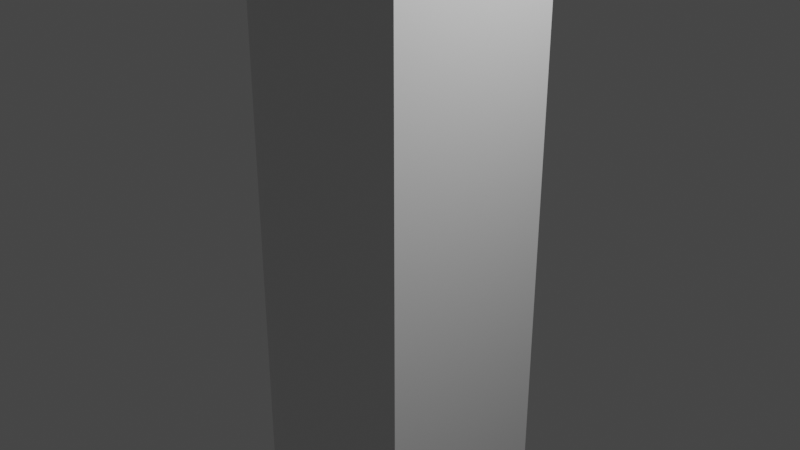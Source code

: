 # Source: simple_skin_test.blend  (saved by Blender 2.82.7; exported with 4.5.12 LTS)
import bpy
from mathutils import Matrix  # noqa: F401  (used for matrix-valued properties, if any)

bpy.ops.wm.read_factory_settings(use_empty=True)
scene = bpy.context.scene
scene.name = 'Scene'

# ---- collections
col_collection = bpy.data.collections.new('Collection'); scene.collection.children.link(col_collection)

# ---- materials (node trees are filled in below, after node groups)
mat_material = bpy.data.materials.new('Material')
mat_material.alpha_threshold = 0.0
mat_material.use_transparent_shadow = False
mat_material.line_color = (0.0, 0.0, 0.0, 1.0)

# ---- material node trees
mat_material.use_nodes = True; mat_material.node_tree.nodes.clear()
_N = mat_material.node_tree.nodes; _L = mat_material.node_tree.links
n0 = _N.new('ShaderNodeOutputMaterial'); n0.name = 'Material Output'; n0.location = (300, 300)
n1 = _N.new('ShaderNodeBsdfPrincipled'); n1.name = 'Principled BSDF'; n1.location = (10, 300)
n1.distribution = 'GGX'
n1.subsurface_method = 'BURLEY'
n1.inputs[2].default_value = 0.4
n1.inputs[3].default_value = 1.45
n1.inputs[27].default_value = (0.0, 0.0, 0.0, 1.0)
n1.inputs[28].default_value = 1.0
_L.new(n1.outputs[0], n0.inputs[0])
n0.is_active_output = True

# ---- world
world_world = bpy.data.worlds.new('World'); scene.world = world_world
world_world.use_nodes = True; world_world.node_tree.nodes.clear()
_N = world_world.node_tree.nodes; _L = world_world.node_tree.links
n0 = _N.new('ShaderNodeOutputWorld'); n0.name = 'World Output'; n0.location = (300, 300)
n1 = _N.new('ShaderNodeBackground'); n1.name = 'Background'; n1.location = (10, 300)
n1.inputs[0].default_value = (0.05088, 0.05088, 0.05088, 1.0)
_L.new(n1.outputs[0], n0.inputs[0])
n0.is_active_output = True
world_world.color = (0.05088, 0.05088, 0.05088)
world_world.use_sun_shadow = False
world_world.sun_shadow_jitter_overblur = 0.0

# ---- cameras
cam_camera = bpy.data.cameras.new('Camera')
cam_camera.clip_end = 100.0
cam_camera.ortho_scale = 7.314

# ---- lights
light_light = bpy.data.lights.new('Light', 'POINT')
light_light.transmission_factor = 0.0
light_light.energy = 1000.0
light_light.shadow_soft_size = 0.1
light_light.shadow_maximum_resolution = 0.006
light_light.use_absolute_resolution = True

# ---- meshes
me_cube = bpy.data.meshes.new('Cube')
me_cube.from_pydata([(1.0, 1.0, 3.415), (1.0, 1.0, -3.415), (1.0, -1.0, 3.415), (1.0, -1.0, -3.415), (-1.0, 1.0, 3.415), (-1.0, 1.0, -3.415), (-1.0, -1.0, 3.415), (-1.0, -1.0, -3.415), (1.0, 1.0, 2.794), (1.0, 1.0, 2.173), (1.0, 1.0, 1.552), (1.0, 1.0, 0.9313), (1.0, 1.0, 0.3104), (1.0, 1.0, -0.3104), (1.0, 1.0, -0.9313), (1.0, 1.0, -1.552), (1.0, 1.0, -2.173), (1.0, 1.0, -2.794), (-1.0, -1.0, -2.794), (-1.0, -1.0, -2.173), (-1.0, -1.0, -1.552), (-1.0, -1.0, -0.9313), (-1.0, -1.0, -0.3104), (-1.0, -1.0, 0.3104), (-1.0, -1.0, 0.9313), (-1.0, -1.0, 1.552), (-1.0, -1.0, 2.173), (-1.0, -1.0, 2.794), (1.0, -1.0, 2.794), (1.0, -1.0, 2.173), (1.0, -1.0, 1.552), (1.0, -1.0, 0.9313), (1.0, -1.0, 0.3104), (1.0, -1.0, -0.3104), (1.0, -1.0, -0.9313), (1.0, -1.0, -1.552), (1.0, -1.0, -2.173), (1.0, -1.0, -2.794), (-1.0, 1.0, 2.794), (-1.0, 1.0, 2.173), (-1.0, 1.0, 1.552), (-1.0, 1.0, 0.9313), (-1.0, 1.0, 0.3104), (-1.0, 1.0, -0.3104), (-1.0, 1.0, -0.9313), (-1.0, 1.0, -1.552), (-1.0, 1.0, -2.173), (-1.0, 1.0, -2.794)], [], [(0, 4, 6, 2), (28, 2, 6, 27), (27, 6, 4, 38), (5, 1, 3, 7), (8, 0, 2, 28), (38, 4, 0, 8), (5, 47, 17, 1), (47, 46, 16, 17), (46, 45, 15, 16), (45, 44, 14, 15), (44, 43, 13, 14), (43, 42, 12, 13), (42, 41, 11, 12), (41, 40, 10, 11), (40, 39, 9, 10), (39, 38, 8, 9), (1, 17, 37, 3), (17, 16, 36, 37), (16, 15, 35, 36), (15, 14, 34, 35), (14, 13, 33, 34), (13, 12, 32, 33), (12, 11, 31, 32), (11, 10, 30, 31), (10, 9, 29, 30), (9, 8, 28, 29), (7, 18, 47, 5), (18, 19, 46, 47), (19, 20, 45, 46), (20, 21, 44, 45), (21, 22, 43, 44), (22, 23, 42, 43), (23, 24, 41, 42), (24, 25, 40, 41), (25, 26, 39, 40), (26, 27, 38, 39), (3, 37, 18, 7), (37, 36, 19, 18), (36, 35, 20, 19), (35, 34, 21, 20), (34, 33, 22, 21), (33, 32, 23, 22), (32, 31, 24, 23), (31, 30, 25, 24), (30, 29, 26, 25), (29, 28, 27, 26)])
_uv = me_cube.uv_layers.new(name='UVMap')
_uv.uv.foreach_set('vector', [0.625, 0.5, 0.875, 0.5, 0.875, 0.75, 0.625, 0.75, 0.6023, 0.75, 0.625, 0.75, 0.625, 1.0, 0.6023, 1.0, 0.6023, 0.0, 0.625, 0.0, 0.625, 0.25, 0.6023, 0.25, 0.125, 0.5, 0.375, 0.5, 0.375, 0.75, 0.125, 0.75, 0.6023, 0.5, 0.625, 0.5, 0.625, 0.75, 0.6023, 0.75, 0.6023, 0.25, 0.625, 0.25, 0.625, 0.5, 0.6023, 0.5, 0.375, 0.25, 0.3977, 0.25, 0.3977, 0.5, 0.375, 0.5, 0.3977, 0.25, 0.4205, 0.25, 0.4205, 0.5, 0.3977, 0.5, 0.4205, 0.25, 0.4432, 0.25, 0.4432, 0.5, 0.4205, 0.5, 0.4432, 0.25, 0.4659, 0.25, 0.4659, 0.5, 0.4432, 0.5, 0.4659, 0.25, 0.4886, 0.25, 0.4886, 0.5, 0.4659, 0.5, 0.4886, 0.25, 0.5114, 0.25, 0.5114, 0.5, 0.4886, 0.5, 0.5114, 0.25, 0.5341, 0.25, 0.5341, 0.5, 0.5114, 0.5, 0.5341, 0.25, 0.5568, 0.25, 0.5568, 0.5, 0.5341, 0.5, 0.5568, 0.25, 0.5795, 0.25, 0.5795, 0.5, 0.5568, 0.5, 0.5795, 0.25, 0.6023, 0.25, 0.6023, 0.5, 0.5795, 0.5, 0.375, 0.5, 0.3977, 0.5, 0.3977, 0.75, 0.375, 0.75, 0.3977, 0.5, 0.4205, 0.5, 0.4205, 0.75, 0.3977, 0.75, 0.4205, 0.5, 0.4432, 0.5, 0.4432, 0.75, 0.4205, 0.75, 0.4432, 0.5, 0.4659, 0.5, 0.4659, 0.75, 0.4432, 0.75, 0.4659, 0.5, 0.4886, 0.5, 0.4886, 0.75, 0.4659, 0.75, 0.4886, 0.5, 0.5114, 0.5, 0.5114, 0.75, 0.4886, 0.75, 0.5114, 0.5, 0.5341, 0.5, 0.5341, 0.75, 0.5114, 0.75, 0.5341, 0.5, 0.5568, 0.5, 0.5568, 0.75, 0.5341, 0.75, 0.5568, 0.5, 0.5795, 0.5, 0.5795, 0.75, 0.5568, 0.75, 0.5795, 0.5, 0.6023, 0.5, 0.6023, 0.75, 0.5795, 0.75, 0.375, 0.0, 0.3977, 0.0, 0.3977, 0.25, 0.375, 0.25, 0.3977, 0.0, 0.4205, 0.0, 0.4205, 0.25, 0.3977, 0.25, 0.4205, 0.0, 0.4432, 0.0, 0.4432, 0.25, 0.4205, 0.25, 0.4432, 0.0, 0.4659, 0.0, 0.4659, 0.25, 0.4432, 0.25, 0.4659, 0.0, 0.4886, 0.0, 0.4886, 0.25, 0.4659, 0.25, 0.4886, 0.0, 0.5114, 0.0, 0.5114, 0.25, 0.4886, 0.25, 0.5114, 0.0, 0.5341, 0.0, 0.5341, 0.25, 0.5114, 0.25, 0.5341, 0.0, 0.5568, 0.0, 0.5568, 0.25, 0.5341, 0.25, 0.5568, 0.0, 0.5795, 0.0, 0.5795, 0.25, 0.5568, 0.25, 0.5795, 0.0, 0.6023, 0.0, 0.6023, 0.25, 0.5795, 0.25, 0.375, 0.75, 0.3977, 0.75, 0.3977, 1.0, 0.375, 1.0, 0.3977, 0.75, 0.4205, 0.75, 0.4205, 1.0, 0.3977, 1.0, 0.4205, 0.75, 0.4432, 0.75, 0.4432, 1.0, 0.4205, 1.0, 0.4432, 0.75, 0.4659, 0.75, 0.4659, 1.0, 0.4432, 1.0, 0.4659, 0.75, 0.4886, 0.75, 0.4886, 1.0, 0.4659, 1.0, 0.4886, 0.75, 0.5114, 0.75, 0.5114, 1.0, 0.4886, 1.0, 0.5114, 0.75, 0.5341, 0.75, 0.5341, 1.0, 0.5114, 1.0, 0.5341, 0.75, 0.5568, 0.75, 0.5568, 1.0, 0.5341, 1.0, 0.5568, 0.75, 0.5795, 0.75, 0.5795, 1.0, 0.5568, 1.0, 0.5795, 0.75, 0.6023, 0.75, 0.6023, 1.0, 0.5795, 1.0])
me_cube.materials.append(mat_material)
me_cube.use_remesh_preserve_volume = False
me_cube.use_remesh_preserve_attributes = False
me_cube.use_mirror_vertex_groups = False
me_cube.update()
arm_armature = bpy.data.armatures.new('Armature')  # bones are not reproduced

# ---- objects
ob_cube = bpy.data.objects.new('Cube', me_cube)
ob_light = bpy.data.objects.new('Light', light_light)
ob_camera = bpy.data.objects.new('Camera', cam_camera)
ob_armature = bpy.data.objects.new('Armature', arm_armature)

# ---- transforms, parenting, visibility, modifiers, constraints
ob_cube.parent = ob_armature
ob_cube.location = (0.0, 0.0, 0.0)
ob_cube.lock_rotations_4d = False
ob_cube.empty_display_type = 'ARROWS'
ob_cube.lineart.crease_threshold = 0.0
_vg = ob_cube.vertex_groups.new(name='Bone')
for _i, _w in zip([1, 3, 5, 7, 14, 15, 16, 17, 18, 19, 20, 21, 34, 35, 36, 37, 44, 45, 46, 47], [0.8308, 0.8212, 0.8212, 0.8308, 0.05013, 0.1229, 0.2906, 0.6828, 0.6828, 0.2906, 0.1229, 0.05013, 0.04995, 0.1225, 0.2894, 0.6793, 0.04995, 0.1225, 0.2894, 0.6793]): _vg.add([_i], _w, 'REPLACE')
_vg = ob_cube.vertex_groups.new(name='Bone.001')
for _i, _w in zip([1, 3, 5, 7, 10, 11, 12, 13, 14, 15, 16, 17, 18, 19, 20, 21, 22, 23, 24, 25, 30, 31, 32, 33, 34, 35, 36, 37, 40, 41, 42, 43, 44, 45, 46, 47], [0.1598, 0.169, 0.169, 0.1598, 0.0252, 0.088, 0.2063, 0.4839, 0.7366, 0.786, 0.6702, 0.2997, 0.2997, 0.6702, 0.786, 0.7366, 0.4839, 0.2063, 0.088, 0.0252, 0.02518, 0.08801, 0.2063, 0.4839, 0.7368, 0.7864, 0.6714, 0.303, 0.02518, 0.08801, 0.2063, 0.4839, 0.7368, 0.7864, 0.6714, 0.303]): _vg.add([_i], _w, 'REPLACE')
_vg = ob_cube.vertex_groups.new(name='Bone.002')
for _i, _w in zip([0, 2, 4, 6, 8, 9, 10, 11, 12, 13, 14, 15, 16, 19, 20, 21, 22, 23, 24, 25, 26, 27, 28, 29, 30, 31, 32, 33, 34, 35, 36, 38, 39, 40, 41, 42, 43, 44, 45, 46], [0.6274, 0.2726, 0.2726, 0.6274, 0.4941, 0.7664, 0.8673, 0.8688, 0.7702, 0.4947, 0.2109, 0.09008, 0.02751, 0.02751, 0.09008, 0.2109, 0.4947, 0.7702, 0.8688, 0.8673, 0.7664, 0.4941, 0.3674, 0.7212, 0.8511, 0.8631, 0.7682, 0.4941, 0.2108, 0.09004, 0.02759, 0.3674, 0.7212, 0.8511, 0.8631, 0.7682, 0.4941, 0.2108, 0.09004, 0.02759]): _vg.add([_i], _w, 'REPLACE')
_vg = ob_cube.vertex_groups.new(name='Bone.003')
for _i, _w in zip([0, 2, 4, 6, 8, 9, 10, 11, 24, 25, 26, 27, 28, 29, 30, 31, 38, 39, 40, 41], [0.3683, 0.7233, 0.7233, 0.3683, 0.4983, 0.2168, 0.09386, 0.0305, 0.0305, 0.09386, 0.2168, 0.4983, 0.6251, 0.2621, 0.11, 0.04201, 0.6251, 0.2621, 0.11, 0.04201]): _vg.add([_i], _w, 'REPLACE')
_m = ob_cube.modifiers.new('Armature', 'ARMATURE')
_m.object = ob_armature
ob_light.location = (4.076, 1.005, 5.904)
ob_light.rotation_euler = (0.6503, 0.05522, 1.866)
ob_light.lock_rotations_4d = False
ob_light.empty_display_type = 'ARROWS'
ob_light.color = (0.0, 0.0, 0.0, 0.0)
ob_light.lineart.crease_threshold = 0.0
ob_camera.location = (7.359, -6.926, 4.958)
ob_camera.rotation_euler = (1.109, 0.0, 0.8149)
ob_camera.lock_rotations_4d = False
ob_camera.empty_display_type = 'ARROWS'
ob_camera.color = (0.0, 0.0, 0.0, 0.0)
ob_camera.display_type = 'WIRE'
ob_camera.lineart.crease_threshold = 0.0
ob_armature.location = (0.0, 0.0, 0.0)
ob_armature.lineart.crease_threshold = 0.0

# ---- collection membership
col_collection.objects.link(ob_cube)
col_collection.objects.link(ob_light)
col_collection.objects.link(ob_camera)
col_collection.objects.link(ob_armature)

# ---- scene / render settings (as saved in the file)
scene.camera = ob_camera
scene.frame_start = 1; scene.frame_end = 19; scene.frame_set(19)
scene.render.engine = 'BLENDER_EEVEE_NEXT'
scene.cycles.use_denoising = False
scene.cycles.samples = 128
scene.cycles.sampling_pattern = 'TABULATED_SOBOL'
scene.cycles.use_adaptive_sampling = False
scene.cycles.use_light_tree = False
scene.view_settings.view_transform = 'Filmic'
bpy.context.view_layer.update()
